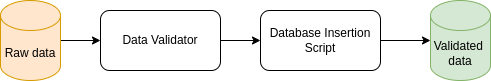

The diagram above was exported from draw.io. Its source (the exported page's mxGraphModel, read from the mxfile embedded in the PNG):
<mxGraphModel dx="1362" dy="759" grid="1" gridSize="10" guides="1" tooltips="1" connect="1" arrows="1" fold="1" page="1" pageScale="1" pageWidth="827" pageHeight="1169" math="0" shadow="0">
  <root>
    <mxCell id="0" />
    <mxCell id="1" parent="0" />
    <mxCell id="l02iHUy4vyN15tyv0jTd-8" style="edgeStyle=orthogonalEdgeStyle;rounded=0;orthogonalLoop=1;jettySize=auto;html=1;exitX=1;exitY=0.5;exitDx=0;exitDy=0;entryX=0;entryY=0.5;entryDx=0;entryDy=0;" edge="1" parent="1" source="sKJAfJt7D1l9t6YOvbNf-1" target="l02iHUy4vyN15tyv0jTd-5">
      <mxGeometry relative="1" as="geometry" />
    </mxCell>
    <mxCell id="sKJAfJt7D1l9t6YOvbNf-1" value="Data Validator" style="rounded=1;whiteSpace=wrap;html=1;" vertex="1" parent="1">
      <mxGeometry x="160" y="80" width="120" height="60" as="geometry" />
    </mxCell>
    <mxCell id="l02iHUy4vyN15tyv0jTd-7" style="edgeStyle=orthogonalEdgeStyle;rounded=0;orthogonalLoop=1;jettySize=auto;html=1;exitX=1;exitY=0.5;exitDx=0;exitDy=0;exitPerimeter=0;entryX=0;entryY=0.5;entryDx=0;entryDy=0;" edge="1" parent="1" source="l02iHUy4vyN15tyv0jTd-1" target="sKJAfJt7D1l9t6YOvbNf-1">
      <mxGeometry relative="1" as="geometry" />
    </mxCell>
    <mxCell id="l02iHUy4vyN15tyv0jTd-1" value="Raw data" style="shape=cylinder3;whiteSpace=wrap;html=1;boundedLbl=1;backgroundOutline=1;size=15;fillColor=#ffe6cc;strokeColor=#d79b00;" vertex="1" parent="1">
      <mxGeometry x="60" y="70" width="60" height="80" as="geometry" />
    </mxCell>
    <mxCell id="l02iHUy4vyN15tyv0jTd-5" value="Database Insertion Script" style="rounded=1;whiteSpace=wrap;html=1;" vertex="1" parent="1">
      <mxGeometry x="320" y="80" width="120" height="60" as="geometry" />
    </mxCell>
    <mxCell id="l02iHUy4vyN15tyv0jTd-6" value="Validated&amp;nbsp;&lt;div&gt;data&lt;/div&gt;" style="shape=cylinder3;whiteSpace=wrap;html=1;boundedLbl=1;backgroundOutline=1;size=15;fillColor=#d5e8d4;strokeColor=#82b366;" vertex="1" parent="1">
      <mxGeometry x="490" y="70" width="60" height="80" as="geometry" />
    </mxCell>
    <mxCell id="l02iHUy4vyN15tyv0jTd-10" style="edgeStyle=orthogonalEdgeStyle;rounded=0;orthogonalLoop=1;jettySize=auto;html=1;exitX=1;exitY=0.5;exitDx=0;exitDy=0;entryX=0;entryY=0.5;entryDx=0;entryDy=0;entryPerimeter=0;" edge="1" parent="1" source="l02iHUy4vyN15tyv0jTd-5" target="l02iHUy4vyN15tyv0jTd-6">
      <mxGeometry relative="1" as="geometry" />
    </mxCell>
  </root>
</mxGraphModel>